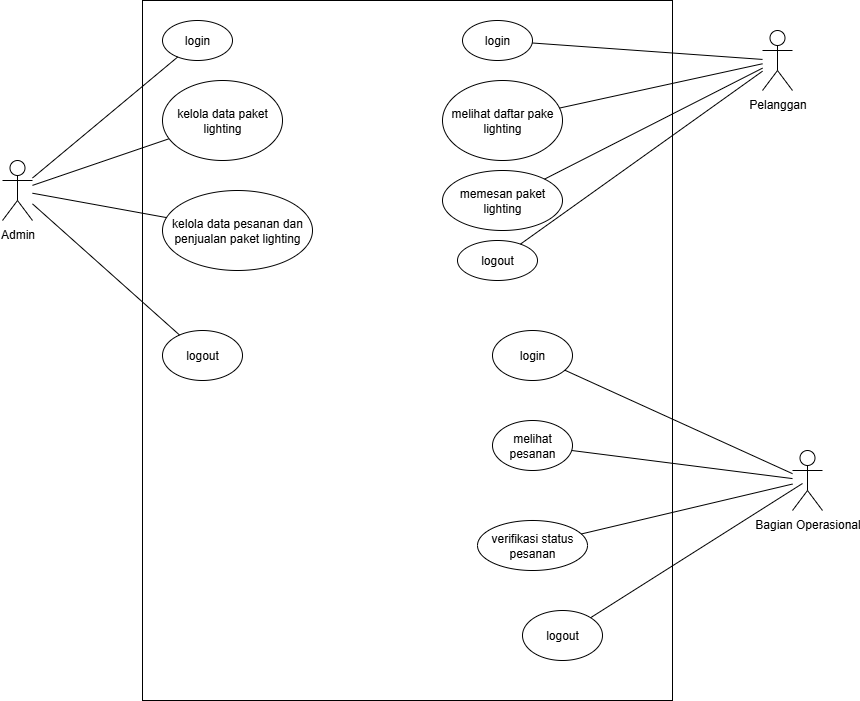

The diagram above was exported from draw.io. Its source (the exported page's mxGraphModel, read from the mxfile embedded in the PNG):
<mxGraphModel dx="1111" dy="1323" grid="1" gridSize="10" guides="1" tooltips="1" connect="1" arrows="1" fold="1" page="1" pageScale="1" pageWidth="1100" pageHeight="850" background="none" math="0" shadow="0">
  <root>
    <mxCell id="0" />
    <mxCell id="1" parent="0" />
    <mxCell id="2" value="" style="whiteSpace=wrap;html=1;" vertex="1" parent="1">
      <mxGeometry x="210" y="-550" width="530" height="700" as="geometry" />
    </mxCell>
    <mxCell id="3" value="Admin" style="shape=umlActor;verticalLabelPosition=bottom;verticalAlign=top;html=1;outlineConnect=0;" vertex="1" parent="1">
      <mxGeometry x="70" y="-390" width="30" height="60" as="geometry" />
    </mxCell>
    <mxCell id="4" value="login" style="ellipse;whiteSpace=wrap;html=1;" vertex="1" parent="1">
      <mxGeometry x="230" y="-530" width="70" height="40" as="geometry" />
    </mxCell>
    <mxCell id="5" value="logout" style="ellipse;whiteSpace=wrap;html=1;" vertex="1" parent="1">
      <mxGeometry x="230" y="-220" width="80" height="50" as="geometry" />
    </mxCell>
    <mxCell id="6" value="" style="endArrow=none;html=1;rounded=0;endFill=0;" edge="1" source="3" target="4" parent="1">
      <mxGeometry width="50" height="50" relative="1" as="geometry">
        <mxPoint x="530" y="-300" as="sourcePoint" />
        <mxPoint x="580" y="-350" as="targetPoint" />
      </mxGeometry>
    </mxCell>
    <mxCell id="7" value="" style="endArrow=none;html=1;rounded=0;endFill=0;" edge="1" source="3" target="5" parent="1">
      <mxGeometry width="50" height="50" relative="1" as="geometry">
        <mxPoint x="110" y="-362" as="sourcePoint" />
        <mxPoint x="255" y="-484" as="targetPoint" />
      </mxGeometry>
    </mxCell>
    <mxCell id="8" value="kelola data paket lighting" style="ellipse;whiteSpace=wrap;html=1;" vertex="1" parent="1">
      <mxGeometry x="230" y="-470" width="120" height="80" as="geometry" />
    </mxCell>
    <mxCell id="9" value="" style="endArrow=none;html=1;rounded=0;endFill=0;" edge="1" source="3" target="8" parent="1">
      <mxGeometry width="50" height="50" relative="1" as="geometry">
        <mxPoint x="110" y="-362" as="sourcePoint" />
        <mxPoint x="255" y="-484" as="targetPoint" />
      </mxGeometry>
    </mxCell>
    <mxCell id="10" value="kelola data pesanan dan penjualan paket lighting" style="ellipse;whiteSpace=wrap;html=1;" vertex="1" parent="1">
      <mxGeometry x="230" y="-360" width="150" height="80" as="geometry" />
    </mxCell>
    <mxCell id="11" value="" style="endArrow=none;html=1;rounded=0;endFill=0;" edge="1" source="3" target="10" parent="1">
      <mxGeometry width="50" height="50" relative="1" as="geometry">
        <mxPoint x="110" y="-355" as="sourcePoint" />
        <mxPoint x="247" y="-402" as="targetPoint" />
      </mxGeometry>
    </mxCell>
    <mxCell id="12" value="Pelanggan" style="shape=umlActor;verticalLabelPosition=bottom;verticalAlign=top;html=1;outlineConnect=0;" vertex="1" parent="1">
      <mxGeometry x="830" y="-520" width="30" height="60" as="geometry" />
    </mxCell>
    <mxCell id="13" value="login" style="ellipse;whiteSpace=wrap;html=1;" vertex="1" parent="1">
      <mxGeometry x="530" y="-530" width="70" height="40" as="geometry" />
    </mxCell>
    <mxCell id="14" value="" style="endArrow=none;html=1;rounded=0;endFill=0;" edge="1" source="12" target="13" parent="1">
      <mxGeometry width="50" height="50" relative="1" as="geometry">
        <mxPoint x="110" y="-362" as="sourcePoint" />
        <mxPoint x="255" y="-484" as="targetPoint" />
      </mxGeometry>
    </mxCell>
    <mxCell id="15" value="logout" style="ellipse;whiteSpace=wrap;html=1;" vertex="1" parent="1">
      <mxGeometry x="525" y="-310" width="80" height="40" as="geometry" />
    </mxCell>
    <mxCell id="16" value="melihat daftar pake lighting" style="ellipse;whiteSpace=wrap;html=1;" vertex="1" parent="1">
      <mxGeometry x="510" y="-470" width="120" height="80" as="geometry" />
    </mxCell>
    <mxCell id="17" value="" style="endArrow=none;html=1;rounded=0;endFill=0;" edge="1" source="12" target="16" parent="1">
      <mxGeometry width="50" height="50" relative="1" as="geometry">
        <mxPoint x="840" y="-481" as="sourcePoint" />
        <mxPoint x="610" y="-498" as="targetPoint" />
      </mxGeometry>
    </mxCell>
    <mxCell id="18" value="memesan paket lighting" style="ellipse;whiteSpace=wrap;html=1;" vertex="1" parent="1">
      <mxGeometry x="510" y="-380" width="120" height="60" as="geometry" />
    </mxCell>
    <mxCell id="19" value="" style="endArrow=none;html=1;rounded=0;endFill=0;" edge="1" source="12" target="18" parent="1">
      <mxGeometry width="50" height="50" relative="1" as="geometry">
        <mxPoint x="840" y="-477" as="sourcePoint" />
        <mxPoint x="637" y="-432" as="targetPoint" />
      </mxGeometry>
    </mxCell>
    <mxCell id="20" value="" style="endArrow=none;html=1;rounded=0;endFill=0;" edge="1" source="12" target="15" parent="1">
      <mxGeometry width="50" height="50" relative="1" as="geometry">
        <mxPoint x="840" y="-472" as="sourcePoint" />
        <mxPoint x="622" y="-361" as="targetPoint" />
      </mxGeometry>
    </mxCell>
    <mxCell id="21" value="Bagian Operasional" style="shape=umlActor;verticalLabelPosition=bottom;verticalAlign=top;html=1;outlineConnect=0;" vertex="1" parent="1">
      <mxGeometry x="860" y="-100" width="30" height="60" as="geometry" />
    </mxCell>
    <mxCell id="22" value="logout" style="ellipse;whiteSpace=wrap;html=1;" vertex="1" parent="1">
      <mxGeometry x="590" y="60" width="80" height="50" as="geometry" />
    </mxCell>
    <mxCell id="23" value="login" style="ellipse;whiteSpace=wrap;html=1;" vertex="1" parent="1">
      <mxGeometry x="560" y="-220" width="80" height="50" as="geometry" />
    </mxCell>
    <mxCell id="24" value="" style="endArrow=none;html=1;rounded=0;endFill=0;" edge="1" source="21" target="23" parent="1">
      <mxGeometry width="50" height="50" relative="1" as="geometry">
        <mxPoint x="110" y="-337" as="sourcePoint" />
        <mxPoint x="257" y="-205" as="targetPoint" />
      </mxGeometry>
    </mxCell>
    <mxCell id="25" value="" style="endArrow=none;html=1;rounded=0;endFill=0;" edge="1" target="22" parent="1">
      <mxGeometry width="50" height="50" relative="1" as="geometry">
        <mxPoint x="870" y="-67" as="sourcePoint" />
        <mxPoint x="642" y="-170" as="targetPoint" />
      </mxGeometry>
    </mxCell>
    <mxCell id="26" value="melihat pesanan" style="ellipse;whiteSpace=wrap;html=1;" vertex="1" parent="1">
      <mxGeometry x="560" y="-130" width="80" height="50" as="geometry" />
    </mxCell>
    <mxCell id="27" value="" style="endArrow=none;html=1;rounded=0;endFill=0;" edge="1" source="21" target="26" parent="1">
      <mxGeometry width="50" height="50" relative="1" as="geometry">
        <mxPoint x="870" y="-67" as="sourcePoint" />
        <mxPoint x="642" y="-170" as="targetPoint" />
      </mxGeometry>
    </mxCell>
    <mxCell id="28" value="verifikasi status pesanan" style="ellipse;whiteSpace=wrap;html=1;" vertex="1" parent="1">
      <mxGeometry x="545" y="-30" width="110" height="50" as="geometry" />
    </mxCell>
    <mxCell id="29" value="" style="endArrow=none;html=1;rounded=0;endFill=0;" edge="1" source="21" target="28" parent="1">
      <mxGeometry width="50" height="50" relative="1" as="geometry">
        <mxPoint x="870" y="-62" as="sourcePoint" />
        <mxPoint x="649" y="-90" as="targetPoint" />
      </mxGeometry>
    </mxCell>
  </root>
</mxGraphModel>